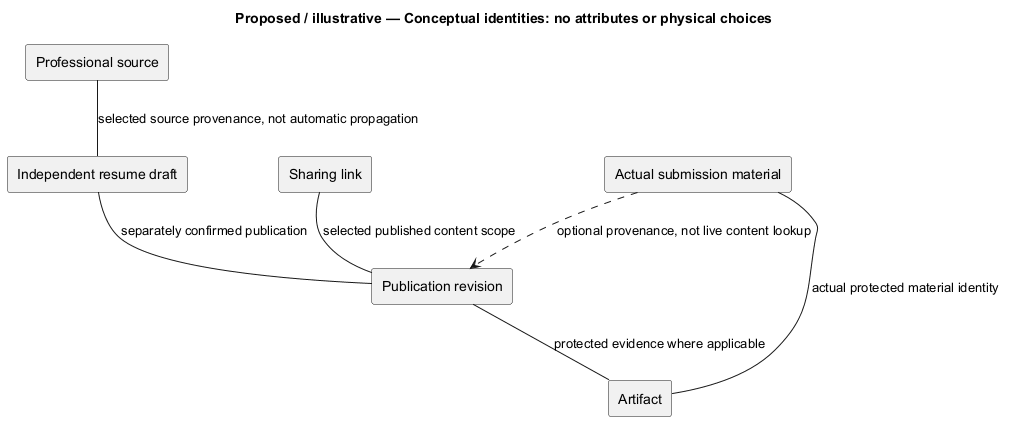

The diagram above was rendered by PlantUML. Its source (embedded in the PNG):
@startuml
' OWNER-MVP-2026-11-04 review: MVP core / cross-cutting. Core presentation/application/files or shared authority/recovery invariant remains applicable.
title Proposed / illustrative — Conceptual identities: no attributes or physical choices
skinparam backgroundColor white
skinparam shadowing false
skinparam defaultFontName Arial

rectangle "Professional source" as S
rectangle "Independent resume draft" as D
rectangle "Publication revision" as P
rectangle "Sharing link" as L
rectangle "Actual submission material" as A
rectangle "Artifact" as F
S -- D : selected source provenance, not automatic propagation
D -- P : separately confirmed publication
L -- P : selected published content scope
A ..> P : optional provenance, not live content lookup
A -- F : actual protected material identity
P -- F : protected evidence where applicable

@enduml